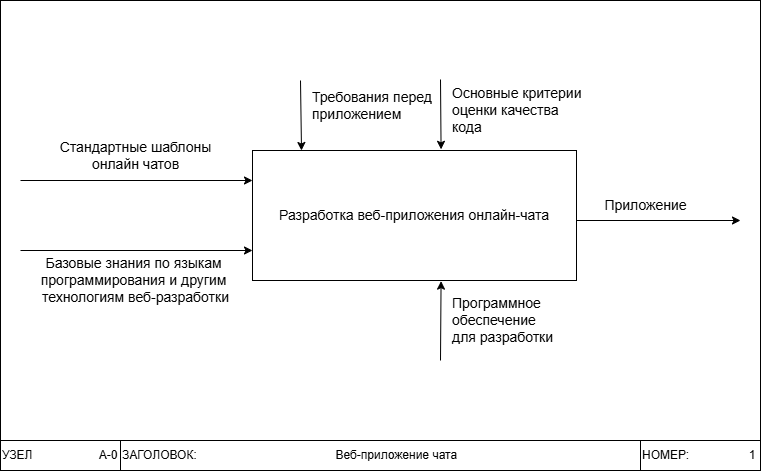

The diagram above was exported from draw.io. Its source (the exported page's mxGraphModel, read from the mxfile embedded in the PNG):
<mxGraphModel dx="1109" dy="634" grid="1" gridSize="10" guides="1" tooltips="1" connect="1" arrows="1" fold="1" page="1" pageScale="1" pageWidth="827" pageHeight="1169" math="0" shadow="0">
  <root>
    <mxCell id="0" />
    <mxCell id="1" parent="0" />
    <mxCell id="QAHJndsXFvYelWb6d56G-31" value="" style="group" vertex="1" connectable="0" parent="1">
      <mxGeometry x="34" y="350" width="760" height="470" as="geometry" />
    </mxCell>
    <mxCell id="QAHJndsXFvYelWb6d56G-1" value="&lt;font style=&quot;font-size: 14px;&quot;&gt;Разработка веб-приложения онлайн-чата&lt;/font&gt;" style="rounded=0;whiteSpace=wrap;html=1;" vertex="1" parent="QAHJndsXFvYelWb6d56G-31">
      <mxGeometry x="252" y="150" width="324" height="130" as="geometry" />
    </mxCell>
    <mxCell id="QAHJndsXFvYelWb6d56G-2" value="" style="endArrow=classic;html=1;rounded=0;" edge="1" parent="QAHJndsXFvYelWb6d56G-31">
      <mxGeometry width="50" height="50" relative="1" as="geometry">
        <mxPoint x="576" y="220" as="sourcePoint" />
        <mxPoint x="740" y="220" as="targetPoint" />
      </mxGeometry>
    </mxCell>
    <mxCell id="QAHJndsXFvYelWb6d56G-4" value="&lt;font style=&quot;font-size: 14px;&quot;&gt;Приложение&lt;/font&gt;" style="text;html=1;align=center;verticalAlign=middle;resizable=0;points=[];autosize=1;strokeColor=none;fillColor=none;" vertex="1" parent="QAHJndsXFvYelWb6d56G-31">
      <mxGeometry x="590" y="190" width="110" height="30" as="geometry" />
    </mxCell>
    <mxCell id="QAHJndsXFvYelWb6d56G-7" value="" style="endArrow=classic;html=1;rounded=0;" edge="1" parent="QAHJndsXFvYelWb6d56G-31">
      <mxGeometry width="50" height="50" relative="1" as="geometry">
        <mxPoint x="20" y="250" as="sourcePoint" />
        <mxPoint x="252" y="250" as="targetPoint" />
      </mxGeometry>
    </mxCell>
    <mxCell id="QAHJndsXFvYelWb6d56G-8" value="Базовые знания по языкам&amp;nbsp;&lt;div&gt;программирования и другим&amp;nbsp;&lt;/div&gt;&lt;div&gt;технологиям веб-разработки&lt;/div&gt;" style="text;html=1;align=center;verticalAlign=middle;resizable=0;points=[];autosize=1;strokeColor=none;fillColor=none;fontSize=14;" vertex="1" parent="QAHJndsXFvYelWb6d56G-31">
      <mxGeometry x="30" y="250" width="210" height="60" as="geometry" />
    </mxCell>
    <mxCell id="QAHJndsXFvYelWb6d56G-9" value="" style="endArrow=classic;html=1;rounded=0;" edge="1" parent="QAHJndsXFvYelWb6d56G-31">
      <mxGeometry width="50" height="50" relative="1" as="geometry">
        <mxPoint x="20" y="180" as="sourcePoint" />
        <mxPoint x="252" y="180" as="targetPoint" />
      </mxGeometry>
    </mxCell>
    <mxCell id="QAHJndsXFvYelWb6d56G-10" value="Стандартные шаблоны&lt;div&gt;онлайн чатов&lt;/div&gt;" style="text;html=1;align=center;verticalAlign=middle;resizable=0;points=[];autosize=1;strokeColor=none;fillColor=none;fontSize=14;" vertex="1" parent="QAHJndsXFvYelWb6d56G-31">
      <mxGeometry x="45" y="130" width="180" height="50" as="geometry" />
    </mxCell>
    <mxCell id="QAHJndsXFvYelWb6d56G-12" value="" style="endArrow=classic;html=1;rounded=0;entryX=0.582;entryY=1.005;entryDx=0;entryDy=0;entryPerimeter=0;" edge="1" parent="QAHJndsXFvYelWb6d56G-31" target="QAHJndsXFvYelWb6d56G-1">
      <mxGeometry width="50" height="50" relative="1" as="geometry">
        <mxPoint x="440" y="360" as="sourcePoint" />
        <mxPoint x="450" y="290" as="targetPoint" />
      </mxGeometry>
    </mxCell>
    <mxCell id="QAHJndsXFvYelWb6d56G-13" value="&lt;font style=&quot;font-size: 14px;&quot;&gt;Программное&amp;nbsp;&lt;/font&gt;&lt;div&gt;&lt;font style=&quot;font-size: 14px;&quot;&gt;обеспечение&lt;/font&gt;&lt;div&gt;&lt;font style=&quot;font-size: 14px;&quot;&gt;для разработки&lt;/font&gt;&lt;/div&gt;&lt;/div&gt;" style="text;html=1;align=left;verticalAlign=middle;resizable=0;points=[];autosize=1;strokeColor=none;fillColor=none;" vertex="1" parent="QAHJndsXFvYelWb6d56G-31">
      <mxGeometry x="450" y="290" width="120" height="60" as="geometry" />
    </mxCell>
    <mxCell id="QAHJndsXFvYelWb6d56G-14" value="" style="endArrow=classic;html=1;rounded=0;entryX=0.582;entryY=-0.009;entryDx=0;entryDy=0;entryPerimeter=0;" edge="1" parent="QAHJndsXFvYelWb6d56G-31" target="QAHJndsXFvYelWb6d56G-1">
      <mxGeometry width="50" height="50" relative="1" as="geometry">
        <mxPoint x="440" y="79" as="sourcePoint" />
        <mxPoint x="441" as="targetPoint" />
      </mxGeometry>
    </mxCell>
    <mxCell id="QAHJndsXFvYelWb6d56G-15" value="" style="endArrow=classic;html=1;rounded=0;" edge="1" parent="QAHJndsXFvYelWb6d56G-31">
      <mxGeometry width="50" height="50" relative="1" as="geometry">
        <mxPoint x="300" y="80" as="sourcePoint" />
        <mxPoint x="301" y="150" as="targetPoint" />
      </mxGeometry>
    </mxCell>
    <mxCell id="QAHJndsXFvYelWb6d56G-16" value="&lt;font style=&quot;font-size: 14px;&quot;&gt;Основные критерии&lt;/font&gt;&lt;div&gt;&lt;span style=&quot;font-size: 14px;&quot;&gt;оценки качества&lt;/span&gt;&lt;/div&gt;&lt;div&gt;&lt;span style=&quot;font-size: 14px;&quot;&gt;кода&lt;/span&gt;&lt;/div&gt;" style="text;html=1;align=left;verticalAlign=middle;resizable=0;points=[];autosize=1;strokeColor=none;fillColor=none;" vertex="1" parent="QAHJndsXFvYelWb6d56G-31">
      <mxGeometry x="450" y="80" width="150" height="60" as="geometry" />
    </mxCell>
    <mxCell id="QAHJndsXFvYelWb6d56G-17" value="&lt;span style=&quot;font-size: 14px;&quot;&gt;Требования перед&amp;nbsp;&lt;/span&gt;&lt;div&gt;&lt;span style=&quot;font-size: 14px;&quot;&gt;приложением&lt;/span&gt;&lt;/div&gt;" style="text;html=1;align=left;verticalAlign=middle;resizable=0;points=[];autosize=1;strokeColor=none;fillColor=none;" vertex="1" parent="QAHJndsXFvYelWb6d56G-31">
      <mxGeometry x="310" y="80" width="150" height="50" as="geometry" />
    </mxCell>
    <mxCell id="QAHJndsXFvYelWb6d56G-26" value="" style="verticalLabelPosition=bottom;verticalAlign=top;html=1;shape=mxgraph.basic.rect;fillColor2=none;strokeWidth=1;size=20;indent=5;fillColor=none;" vertex="1" parent="QAHJndsXFvYelWb6d56G-31">
      <mxGeometry width="760" height="440" as="geometry" />
    </mxCell>
    <mxCell id="QAHJndsXFvYelWb6d56G-28" value="&lt;div style=&quot;&quot;&gt;&lt;span style=&quot;background-color: initial;&quot;&gt;УЗЕЛ&amp;nbsp;&lt;span style=&quot;white-space: pre;&quot;&gt;&#09;&lt;/span&gt;&lt;span style=&quot;white-space: pre;&quot;&gt;&#09;&lt;/span&gt;&amp;nbsp; &amp;nbsp; &amp;nbsp;&lt;/span&gt;&lt;span style=&quot;background-color: initial;&quot;&gt;А-0&lt;/span&gt;&lt;/div&gt;" style="rounded=0;whiteSpace=wrap;html=1;align=left;" vertex="1" parent="QAHJndsXFvYelWb6d56G-31">
      <mxGeometry y="440" width="120" height="30" as="geometry" />
    </mxCell>
    <mxCell id="QAHJndsXFvYelWb6d56G-29" value="НОМЕР:&lt;span style=&quot;white-space: pre;&quot;&gt;&#09;&lt;span style=&quot;white-space: pre;&quot;&gt;&#09;&lt;/span&gt;&lt;span style=&quot;white-space: pre;&quot;&gt;&#09;&lt;/span&gt;&lt;/span&gt;1" style="rounded=0;whiteSpace=wrap;html=1;align=left;" vertex="1" parent="QAHJndsXFvYelWb6d56G-31">
      <mxGeometry x="640" y="440" width="120" height="30" as="geometry" />
    </mxCell>
    <mxCell id="QAHJndsXFvYelWb6d56G-30" value="ЗАГОЛОВОК: &lt;span style=&quot;white-space: pre;&quot;&gt;&#09;&lt;/span&gt;&lt;span style=&quot;white-space: pre;&quot;&gt;&#09;&lt;/span&gt;&lt;span style=&quot;white-space: pre;&quot;&gt;&#09;&lt;/span&gt;&lt;span style=&quot;white-space: pre;&quot;&gt;&#09;&lt;/span&gt;&lt;span style=&quot;white-space: pre;&quot;&gt;&#09;&lt;/span&gt;&lt;span style=&quot;white-space: pre;&quot;&gt;&#09;&lt;/span&gt;Веб-приложение чата" style="rounded=0;whiteSpace=wrap;html=1;align=left;" vertex="1" parent="QAHJndsXFvYelWb6d56G-31">
      <mxGeometry x="120" y="440" width="520" height="30" as="geometry" />
    </mxCell>
  </root>
</mxGraphModel>